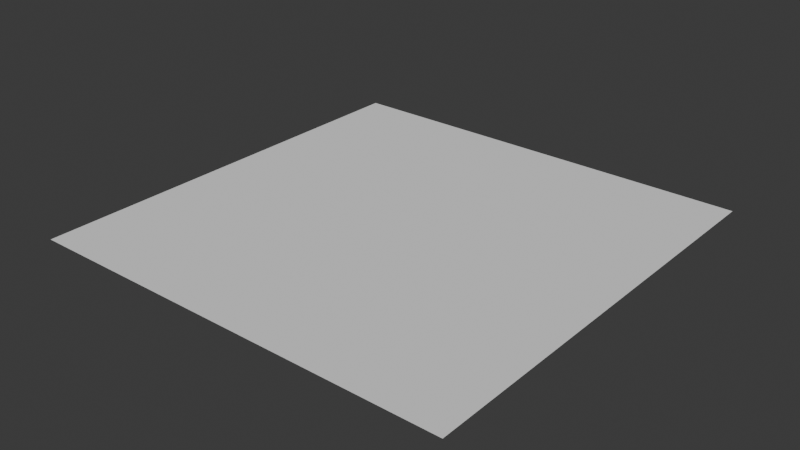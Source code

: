 # Source: Road2.blend  (saved by Blender 5.0.119; exported with 4.5.12 LTS)
import bpy
from mathutils import Matrix  # noqa: F401  (used for matrix-valued properties, if any)

bpy.ops.wm.read_factory_settings(use_empty=True)
scene = bpy.context.scene
scene.name = 'Scene'

# ---- collections
col_collection = bpy.data.collections.new('Collection'); scene.collection.children.link(col_collection)

# ---- world
world_world = bpy.data.worlds.new('World'); scene.world = world_world
world_world.use_nodes = True; world_world.node_tree.nodes.clear()
_N = world_world.node_tree.nodes; _L = world_world.node_tree.links
n0 = _N.new('ShaderNodeOutputWorld'); n0.name = 'World Output'; n0.location = (200, 100)
n1 = _N.new('ShaderNodeBackground'); n1.name = 'Background'; n1.location = (-200, 100)
n1.inputs[0].default_value = (0.05088, 0.05088, 0.05088, 1.0)
_L.new(n1.outputs[0], n0.inputs[0])
n0.is_active_output = True
world_world.color = (0.05088, 0.05088, 0.05088)
world_world.sun_shadow_jitter_overblur = 0.0

# ---- meshes
me_plane = bpy.data.meshes.new('Plane')
me_plane.from_pydata([(-1.0, -1.0, 0.0), (1.0, -1.0, 0.0), (-1.0, 1.0, 0.0), (1.0, 1.0, 0.0)], [], [(0, 1, 3, 2)])
_uv = me_plane.uv_layers.new(name='UVMap')
_uv.uv.foreach_set('vector', [0.0, 0.0, 1.0, 0.0, 1.0, 1.0, 0.0, 1.0])
me_plane.update()

# ---- objects
ob_plane = bpy.data.objects.new('Plane', me_plane)

# ---- transforms, parenting, visibility, modifiers, constraints
ob_plane.location = (0.0, 0.0, 0.0)
ob_plane.scale = (12.0, 12.0, 1.0)

# ---- collection membership
scene.collection.objects.link(ob_plane)

# ---- scene / render settings (as saved in the file)
scene.frame_start = 1; scene.frame_end = 250; scene.frame_set(1)
scene.render.engine = 'BLENDER_EEVEE_NEXT'
scene.render.bake_bias = 0.0
scene.render.bake_samples = 0
scene.cycles.sampling_pattern = 'TABULATED_SOBOL'
scene.eevee.use_volume_custom_range = False
bpy.context.view_layer.update()

# ---- added for rendering (the .blend has no active camera and no usable light): camera, sun
cam_auto = bpy.data.cameras.new('AutoCamera')
cam_auto.lens = 50.0
cam_auto.sensor_width = 36.0
cam_auto.clip_end = 1000.0
ob_auto_camera = bpy.data.objects.new('AutoCamera', cam_auto)
scene.collection.objects.link(ob_auto_camera)
ob_auto_camera.location = (31.4032, -37.6838, 25.1225)
ob_auto_camera.rotation_euler = (1.09748, -7.21219e-08, 0.694738)
scene.camera = ob_auto_camera
light_auto_sun = bpy.data.lights.new('AutoSun', 'SUN')
light_auto_sun.energy = 3.0
light_auto_sun.angle = 0.0523599
ob_auto_sun = bpy.data.objects.new('AutoSun', light_auto_sun)
scene.collection.objects.link(ob_auto_sun)
ob_auto_sun.rotation_euler = (0.872665, 0.174533, 0.523599)
bpy.context.view_layer.update()
